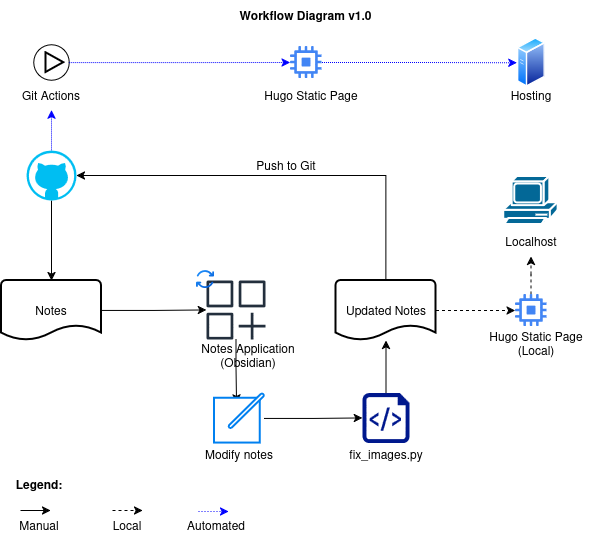

The diagram above was exported from draw.io. Its source (the exported page's mxGraphModel, read from the mxfile embedded in the PNG):
<mxGraphModel dx="1414" dy="782" grid="1" gridSize="10" guides="1" tooltips="1" connect="1" arrows="1" fold="1" page="1" pageScale="1" pageWidth="850" pageHeight="1100" math="0" shadow="0">
  <root>
    <mxCell id="0" />
    <mxCell id="1" parent="0" />
    <mxCell id="IcJmujbVpwwAlLvCEtA2-8" edge="1" parent="1" source="IcJmujbVpwwAlLvCEtA2-2" style="edgeStyle=orthogonalEdgeStyle;rounded=0;orthogonalLoop=1;jettySize=auto;html=1;" target="IcJmujbVpwwAlLvCEtA2-5">
      <mxGeometry relative="1" as="geometry" />
    </mxCell>
    <mxCell id="IcJmujbVpwwAlLvCEtA2-2" parent="1" style="strokeWidth=2;html=1;shape=mxgraph.flowchart.document2;whiteSpace=wrap;size=0.25;" value="Notes" vertex="1">
      <mxGeometry height="60" width="100" x="115" y="290" as="geometry" />
    </mxCell>
    <mxCell id="IcJmujbVpwwAlLvCEtA2-6" edge="1" parent="1" source="IcJmujbVpwwAlLvCEtA2-3" style="edgeStyle=orthogonalEdgeStyle;rounded=0;orthogonalLoop=1;jettySize=auto;html=1;" target="IcJmujbVpwwAlLvCEtA2-2">
      <mxGeometry relative="1" as="geometry" />
    </mxCell>
    <mxCell id="IcJmujbVpwwAlLvCEtA2-39" edge="1" parent="1" source="IcJmujbVpwwAlLvCEtA2-3" style="edgeStyle=orthogonalEdgeStyle;rounded=0;orthogonalLoop=1;jettySize=auto;html=1;dashed=1;dashPattern=1 1;strokeColor=#0000FF;" target="IcJmujbVpwwAlLvCEtA2-38">
      <mxGeometry relative="1" as="geometry" />
    </mxCell>
    <mxCell id="IcJmujbVpwwAlLvCEtA2-3" parent="1" style="verticalLabelPosition=bottom;html=1;verticalAlign=top;align=center;strokeColor=none;fillColor=#00BEF2;shape=mxgraph.azure.github_code;pointerEvents=1;" value="" vertex="1">
      <mxGeometry height="50" width="50" x="140" y="160" as="geometry" />
    </mxCell>
    <mxCell id="IcJmujbVpwwAlLvCEtA2-12" edge="1" parent="1" source="IcJmujbVpwwAlLvCEtA2-5" style="edgeStyle=orthogonalEdgeStyle;rounded=0;orthogonalLoop=1;jettySize=auto;html=1;entryX=0.44;entryY=0.184;entryDx=0;entryDy=0;entryPerimeter=0;" target="IcJmujbVpwwAlLvCEtA2-16">
      <mxGeometry relative="1" as="geometry">
        <mxPoint x="349.5999999999999" y="410" as="targetPoint" />
      </mxGeometry>
    </mxCell>
    <mxCell id="IcJmujbVpwwAlLvCEtA2-5" parent="1" style="sketch=0;outlineConnect=0;fontColor=#232F3E;gradientColor=none;fillColor=#232F3D;strokeColor=none;dashed=0;verticalLabelPosition=bottom;verticalAlign=top;align=center;html=1;fontSize=12;fontStyle=0;aspect=fixed;pointerEvents=1;shape=mxgraph.aws4.generic_application;" value="" vertex="1">
      <mxGeometry height="59" width="59" x="320" y="290" as="geometry" />
    </mxCell>
    <mxCell id="IcJmujbVpwwAlLvCEtA2-9" parent="1" style="shape=image;verticalLabelPosition=bottom;labelBackgroundColor=default;verticalAlign=top;aspect=fixed;imageAspect=0;editableCssRules=.*;image=data:image/svg+xml,(base64 omitted: 2336 chars);" value="" vertex="1">
      <mxGeometry height="18" width="18" x="310" y="280" as="geometry" />
    </mxCell>
    <mxCell id="IcJmujbVpwwAlLvCEtA2-16" parent="1" style="html=1;verticalLabelPosition=bottom;align=center;labelBackgroundColor=#ffffff;verticalAlign=top;strokeWidth=2;strokeColor=#0080F0;shadow=0;dashed=0;shape=mxgraph.ios7.icons.edit;" value="" vertex="1">
      <mxGeometry height="49" width="50" x="328" y="403.5" as="geometry" />
    </mxCell>
    <mxCell id="IcJmujbVpwwAlLvCEtA2-29" edge="1" parent="1" source="IcJmujbVpwwAlLvCEtA2-17" style="edgeStyle=orthogonalEdgeStyle;rounded=0;orthogonalLoop=1;jettySize=auto;html=1;" target="IcJmujbVpwwAlLvCEtA2-28">
      <mxGeometry relative="1" as="geometry" />
    </mxCell>
    <mxCell id="IcJmujbVpwwAlLvCEtA2-17" parent="1" style="sketch=0;aspect=fixed;pointerEvents=1;shadow=0;dashed=0;html=1;strokeColor=none;labelPosition=center;verticalLabelPosition=bottom;verticalAlign=top;align=center;fillColor=#00188D;shape=mxgraph.azure.script_file" value="" vertex="1">
      <mxGeometry height="50" width="47" x="476" y="402.5" as="geometry" />
    </mxCell>
    <mxCell id="IcJmujbVpwwAlLvCEtA2-22" edge="1" parent="1" source="IcJmujbVpwwAlLvCEtA2-16" style="edgeStyle=orthogonalEdgeStyle;rounded=0;orthogonalLoop=1;jettySize=auto;html=1;entryX=0;entryY=0.5;entryDx=0;entryDy=0;entryPerimeter=0;" target="IcJmujbVpwwAlLvCEtA2-17">
      <mxGeometry relative="1" as="geometry" />
    </mxCell>
    <mxCell id="IcJmujbVpwwAlLvCEtA2-23" parent="1" style="text;html=1;whiteSpace=wrap;strokeColor=none;fillColor=none;align=center;verticalAlign=middle;rounded=0;" value="Notes Application (Obsidian)" vertex="1">
      <mxGeometry height="30" width="110" x="306.5" y="350" as="geometry" />
    </mxCell>
    <mxCell id="IcJmujbVpwwAlLvCEtA2-26" parent="1" style="text;html=1;whiteSpace=wrap;strokeColor=none;fillColor=none;align=center;verticalAlign=middle;rounded=0;" value="Modify notes" vertex="1">
      <mxGeometry height="30" width="90" x="308" y="449" as="geometry" />
    </mxCell>
    <mxCell id="IcJmujbVpwwAlLvCEtA2-27" parent="1" style="text;html=1;whiteSpace=wrap;strokeColor=none;fillColor=none;align=center;verticalAlign=middle;rounded=0;" value="fix_images.py" vertex="1">
      <mxGeometry height="30" width="60" x="469.5" y="449" as="geometry" />
    </mxCell>
    <mxCell id="IcJmujbVpwwAlLvCEtA2-49" edge="1" parent="1" source="IcJmujbVpwwAlLvCEtA2-28" style="edgeStyle=orthogonalEdgeStyle;rounded=0;orthogonalLoop=1;jettySize=auto;html=1;dashed=1;" target="IcJmujbVpwwAlLvCEtA2-48">
      <mxGeometry relative="1" as="geometry" />
    </mxCell>
    <mxCell id="IcJmujbVpwwAlLvCEtA2-28" parent="1" style="strokeWidth=2;html=1;shape=mxgraph.flowchart.document2;whiteSpace=wrap;size=0.25;" value="Updated Notes" vertex="1">
      <mxGeometry height="60" width="100" x="449.5" y="290" as="geometry" />
    </mxCell>
    <mxCell id="IcJmujbVpwwAlLvCEtA2-30" edge="1" parent="1" source="IcJmujbVpwwAlLvCEtA2-28" style="edgeStyle=orthogonalEdgeStyle;rounded=0;orthogonalLoop=1;jettySize=auto;html=1;entryX=1;entryY=0.5;entryDx=0;entryDy=0;entryPerimeter=0;" target="IcJmujbVpwwAlLvCEtA2-3">
      <mxGeometry relative="1" as="geometry">
        <Array as="points">
          <mxPoint x="500" y="185" />
        </Array>
      </mxGeometry>
    </mxCell>
    <mxCell id="IcJmujbVpwwAlLvCEtA2-31" parent="1" style="text;html=1;whiteSpace=wrap;strokeColor=none;fillColor=none;align=center;verticalAlign=middle;rounded=0;" value="Push to Git" vertex="1">
      <mxGeometry height="30" width="100" x="349.5" y="160" as="geometry" />
    </mxCell>
    <mxCell id="IcJmujbVpwwAlLvCEtA2-37" connectable="0" parent="1" style="group" value="" vertex="1">
      <mxGeometry height="35.5" width="35.5" x="147.25" y="54.25" as="geometry" />
    </mxCell>
    <mxCell id="IcJmujbVpwwAlLvCEtA2-36" parent="IcJmujbVpwwAlLvCEtA2-37" style="ellipse;whiteSpace=wrap;html=1;aspect=fixed;" value="" vertex="1">
      <mxGeometry height="35.5" width="35.5" as="geometry" />
    </mxCell>
    <mxCell id="IcJmujbVpwwAlLvCEtA2-32" parent="IcJmujbVpwwAlLvCEtA2-37" style="html=1;verticalLabelPosition=bottom;align=center;labelBackgroundColor=#ffffff;verticalAlign=top;strokeWidth=2;strokeColor=#000000;shadow=0;dashed=0;shape=mxgraph.ios7.icons.play;" value="" vertex="1">
      <mxGeometry height="19.75" width="17.75" x="12.25" y="8" as="geometry" />
    </mxCell>
    <mxCell id="IcJmujbVpwwAlLvCEtA2-38" parent="1" style="text;html=1;whiteSpace=wrap;strokeColor=none;fillColor=none;align=center;verticalAlign=middle;rounded=0;" value="Git Actions" vertex="1">
      <mxGeometry height="30" width="60" x="135" y="89.75" as="geometry" />
    </mxCell>
    <mxCell id="IcJmujbVpwwAlLvCEtA2-40" parent="1" style="image;aspect=fixed;perimeter=ellipsePerimeter;html=1;align=center;shadow=0;dashed=0;spacingTop=3;image=img/lib/active_directory/generic_server.svg;" value="" vertex="1">
      <mxGeometry height="50" width="28.000000000000004" x="630.5" y="47.25" as="geometry" />
    </mxCell>
    <mxCell id="IcJmujbVpwwAlLvCEtA2-41" edge="1" parent="1" source="IcJmujbVpwwAlLvCEtA2-36" style="edgeStyle=orthogonalEdgeStyle;rounded=0;orthogonalLoop=1;jettySize=auto;html=1;entryX=0;entryY=0.5;entryDx=0;entryDy=0;dashed=1;dashPattern=1 1;strokeColor=#0000FF;" target="IcJmujbVpwwAlLvCEtA2-45">
      <mxGeometry relative="1" as="geometry" />
    </mxCell>
    <mxCell id="IcJmujbVpwwAlLvCEtA2-42" parent="1" style="text;html=1;whiteSpace=wrap;strokeColor=none;fillColor=none;align=center;verticalAlign=middle;rounded=0;" value="Hosting" vertex="1">
      <mxGeometry height="29.75" width="60" x="614.5" y="90.25" as="geometry" />
    </mxCell>
    <mxCell id="IcJmujbVpwwAlLvCEtA2-43" parent="1" style="text;html=1;whiteSpace=wrap;strokeColor=none;fillColor=none;align=center;verticalAlign=middle;rounded=0;" value="Hugo Static Page" vertex="1">
      <mxGeometry height="30" width="120" x="365" y="90" as="geometry" />
    </mxCell>
    <mxCell id="IcJmujbVpwwAlLvCEtA2-46" edge="1" parent="1" source="IcJmujbVpwwAlLvCEtA2-45" style="edgeStyle=orthogonalEdgeStyle;rounded=0;orthogonalLoop=1;jettySize=auto;html=1;dashed=1;dashPattern=1 1;strokeColor=#0000FF;" target="IcJmujbVpwwAlLvCEtA2-40">
      <mxGeometry relative="1" as="geometry" />
    </mxCell>
    <mxCell id="IcJmujbVpwwAlLvCEtA2-45" parent="1" style="editableCssRules=.*;html=1;shape=image;verticalLabelPosition=bottom;labelBackgroundColor=#ffffff;verticalAlign=top;aspect=fixed;imageAspect=0;image=data:image/svg+xml,(base64 omitted: 1732 chars);" value="" vertex="1">
      <mxGeometry height="32" width="32" x="403.5" y="56" as="geometry" />
    </mxCell>
    <mxCell id="IcJmujbVpwwAlLvCEtA2-47" parent="1" style="text;html=1;whiteSpace=wrap;strokeColor=none;fillColor=none;align=center;verticalAlign=middle;rounded=0;" value="Hugo Static Page&lt;br&gt;(Local)" vertex="1">
      <mxGeometry height="30" width="120" x="590" y="338" as="geometry" />
    </mxCell>
    <mxCell id="IcJmujbVpwwAlLvCEtA2-52" edge="1" parent="1" source="IcJmujbVpwwAlLvCEtA2-48" style="edgeStyle=orthogonalEdgeStyle;rounded=0;orthogonalLoop=1;jettySize=auto;html=1;entryX=0.5;entryY=1;entryDx=0;entryDy=0;dashed=1;" target="IcJmujbVpwwAlLvCEtA2-51">
      <mxGeometry relative="1" as="geometry" />
    </mxCell>
    <mxCell id="IcJmujbVpwwAlLvCEtA2-48" parent="1" style="editableCssRules=.*;html=1;shape=image;verticalLabelPosition=bottom;labelBackgroundColor=#ffffff;verticalAlign=top;aspect=fixed;imageAspect=0;image=data:image/svg+xml,(base64 omitted: 1732 chars);" value="" vertex="1">
      <mxGeometry height="32" width="32" x="628.5" y="304" as="geometry" />
    </mxCell>
    <mxCell id="IcJmujbVpwwAlLvCEtA2-50" parent="1" style="sketch=0;html=1;pointerEvents=1;dashed=0;fillColor=#036897;strokeColor=#ffffff;strokeWidth=2;verticalLabelPosition=bottom;verticalAlign=top;align=center;outlineConnect=0;shape=mxgraph.cisco.computers_and_peripherals.pc;" value="" vertex="1">
      <mxGeometry height="50" width="54.5" x="617.25" y="186" as="geometry" />
    </mxCell>
    <mxCell id="IcJmujbVpwwAlLvCEtA2-51" parent="1" style="text;html=1;whiteSpace=wrap;strokeColor=none;fillColor=none;align=center;verticalAlign=middle;rounded=0;" value="Localhost" vertex="1">
      <mxGeometry height="30" width="120" x="584.5" y="236" as="geometry" />
    </mxCell>
    <mxCell id="IcJmujbVpwwAlLvCEtA2-60" connectable="0" parent="1" style="group" value="" vertex="1">
      <mxGeometry height="71" width="237.25" x="122.75" y="479" as="geometry" />
    </mxCell>
    <mxCell id="IcJmujbVpwwAlLvCEtA2-53" edge="1" parent="IcJmujbVpwwAlLvCEtA2-60" style="edgeStyle=orthogonalEdgeStyle;rounded=0;orthogonalLoop=1;jettySize=auto;html=1;">
      <mxGeometry relative="1" as="geometry">
        <mxPoint x="11.25" y="41" as="sourcePoint" />
        <mxPoint x="41.25" y="41" as="targetPoint" />
      </mxGeometry>
    </mxCell>
    <mxCell id="IcJmujbVpwwAlLvCEtA2-54" edge="1" parent="IcJmujbVpwwAlLvCEtA2-60" style="edgeStyle=orthogonalEdgeStyle;rounded=0;orthogonalLoop=1;jettySize=auto;html=1;dashed=1;">
      <mxGeometry relative="1" as="geometry">
        <mxPoint x="103.25" y="41" as="sourcePoint" />
        <mxPoint x="133.25" y="41" as="targetPoint" />
      </mxGeometry>
    </mxCell>
    <mxCell id="IcJmujbVpwwAlLvCEtA2-55" edge="1" parent="IcJmujbVpwwAlLvCEtA2-60" style="edgeStyle=orthogonalEdgeStyle;rounded=0;orthogonalLoop=1;jettySize=auto;html=1;strokeColor=#0000FF;dashed=1;dashPattern=1 2;">
      <mxGeometry relative="1" as="geometry">
        <mxPoint x="189.25" y="42" as="sourcePoint" />
        <mxPoint x="219.25" y="42" as="targetPoint" />
      </mxGeometry>
    </mxCell>
    <mxCell id="IcJmujbVpwwAlLvCEtA2-56" parent="IcJmujbVpwwAlLvCEtA2-60" style="text;html=1;whiteSpace=wrap;strokeColor=none;fillColor=none;align=center;verticalAlign=middle;rounded=0;" value="Manual" vertex="1">
      <mxGeometry height="30" width="60" y="41" as="geometry" />
    </mxCell>
    <mxCell id="IcJmujbVpwwAlLvCEtA2-57" parent="IcJmujbVpwwAlLvCEtA2-60" style="text;html=1;whiteSpace=wrap;strokeColor=none;fillColor=none;align=center;verticalAlign=middle;rounded=0;" value="Automated" vertex="1">
      <mxGeometry height="30" width="60" x="177.25" y="41" as="geometry" />
    </mxCell>
    <mxCell id="IcJmujbVpwwAlLvCEtA2-58" parent="IcJmujbVpwwAlLvCEtA2-60" style="text;html=1;whiteSpace=wrap;strokeColor=none;fillColor=none;align=center;verticalAlign=middle;rounded=0;" value="Local" vertex="1">
      <mxGeometry height="30" width="60" x="88.25" y="41" as="geometry" />
    </mxCell>
    <mxCell id="IcJmujbVpwwAlLvCEtA2-59" parent="IcJmujbVpwwAlLvCEtA2-60" style="text;html=1;whiteSpace=wrap;strokeColor=none;fillColor=none;align=center;verticalAlign=middle;rounded=0;" value="&lt;b&gt;Legend:&lt;/b&gt;" vertex="1">
      <mxGeometry height="30" width="60" as="geometry" />
    </mxCell>
    <mxCell id="IcJmujbVpwwAlLvCEtA2-61" parent="1" style="text;html=1;whiteSpace=wrap;strokeColor=none;fillColor=none;align=center;verticalAlign=middle;rounded=0;" value="&lt;b&gt;Workflow Diagram v1.0&lt;/b&gt;" vertex="1">
      <mxGeometry height="30" width="160.5" x="339.25" y="10" as="geometry" />
    </mxCell>
  </root>
</mxGraphModel>